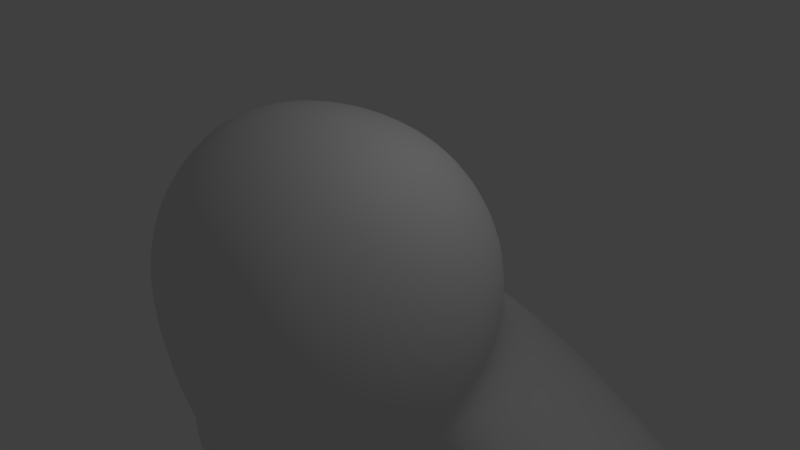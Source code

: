 # Source: Orc.blend  (saved by Blender 2.75.0; exported with 4.5.12 LTS)
import bpy
from mathutils import Matrix  # noqa: F401  (used for matrix-valued properties, if any)

bpy.ops.wm.read_factory_settings(use_empty=True)
scene = bpy.context.scene
scene.name = 'Scene'

# ---- collections
col_collection_1 = bpy.data.collections.new('Collection 1'); scene.collection.children.link(col_collection_1)

# ---- materials (node trees are filled in below, after node groups)
mat_material = bpy.data.materials.new('Material')
mat_material.alpha_threshold = 0.0
mat_material.use_transparent_shadow = False
mat_material.roughness = 0.5
mat_material.line_color = (0.0, 0.0, 0.0, 1.0)

# ---- material node trees

# ---- world
world_world = bpy.data.worlds.new('World'); scene.world = world_world
world_world.color = (0.05088, 0.05088, 0.05088)
world_world.use_sun_shadow = False
world_world.sun_shadow_jitter_overblur = 0.0
world_world.cycles.sampling_method = 'MANUAL'
world_world.cycles.sample_map_resolution = 256

# ---- cameras
cam_camera = bpy.data.cameras.new('Camera')
cam_camera.clip_end = 100.0
cam_camera.lens = 35.0
cam_camera.sensor_width = 32.0
cam_camera.sensor_height = 18.0
cam_camera.ortho_scale = 7.314
cam_camera.dof.focus_distance = 0.0
cam_camera.dof.aperture_fstop = 128.0

# ---- lights
light_lamp = bpy.data.lights.new('Lamp', 'POINT')
light_lamp.transmission_factor = 0.0
light_lamp.cutoff_distance = 30.0
light_lamp.energy = 100.0
light_lamp.shadow_buffer_clip_start = 1.001
light_lamp.shadow_soft_size = 0.1
light_lamp.shadow_maximum_resolution = 0.006
light_lamp.use_absolute_resolution = True
light_lamp.cycles.use_multiple_importance_sampling = False

# ---- meshes
me_cube = bpy.data.meshes.new('Cube')
me_cube.from_pydata([(1.331, 0.9802, -1.13), (1.331, -1.663, -1.992), (1.331, 0.2187, 1.394), (1.331, -2.154, 1.051), (1.537, 0.1712, -1.519), (1.606, -0.6822, -1.815), (1.537, -0.9881, -1.88), (0.8306, 2.128, -1.236), (0.0, 2.266, -1.307), (1.537, 0.8651, -0.4884), (1.606, 0.8129, 0.1625), (1.537, 0.5974, 0.7898), (0.8306, -1.895, -2.757), (0.0, -1.976, -3.05), (1.537, -2.015, -1.098), (1.606, -2.214, -0.2927), (1.537, -2.265, 0.3763), (1.537, -0.4297, 1.572), (1.606, -1.041, 1.574), (1.537, -1.616, 1.4), (0.8306, 0.4083, 1.693), (0.0, 0.4715, 1.793), (0.8306, -2.454, 1.279), (0.0, -2.554, 1.356), (0.9339, 0.947, 1.059), (0.0, 1.063, 1.149), (0.9683, 1.281, 0.2302), (0.0, 1.438, 0.2528), (0.9339, 1.304, -0.6437), (0.0, 1.45, -0.6955), (0.9339, -2.405, -1.812), (0.0, -2.54, -2.095), (0.9683, -2.697, -0.5095), (0.0, -2.859, -0.6008), (0.9339, -2.703, 0.5317), (0.0, -2.85, 0.5835), (1.869, 0.194, -0.804), (1.98, -0.5068, -0.9781), (1.869, -1.239, -1.033), (2.001, 0.05649, 0.05325), (2.133, -0.6999, -0.05601), (2.001, -1.456, -0.1653), (1.869, -0.1626, 0.8987), (1.98, -0.893, 0.8661), (1.869, -1.594, 0.692), (0.9967, -0.3962, 2.014), (1.052, -1.141, 2.052), (0.9967, -1.827, 1.807), (0.0, -0.3906, 2.188), (0.0, -1.182, 2.247), (0.0, -1.903, 1.97), (0.9683, -0.5991, -2.567), (0.0, -0.5729, -2.835), (0.9339, -1.137, -2.778), (0.0, -1.191, -3.122), (3.852, 2.726, -3.069), (3.852, 0.8714, -2.946), (3.852, -0.08448, -3.575), (1.308, 3.562, -2.812), (0.0, 3.741, -2.766), (3.511, 0.6545, -10.25), (2.87, 2.898, -10.28), (1.308, -0.5347, -3.788), (0.0, -0.7869, -3.738), (3.852, 3.642, -5.535), (3.899, 1.388, -6.239), (3.613, -0.134, -3.998), (1.308, 4.072, -5.213), (0.0, 4.259, -5.208), (3.551, 2.556, -12.68), (2.68, 3.221, -12.31), (1.318, -0.6935, -4.15), (0.0, -0.9133, -4.067), (2.87, -0.2283, -9.53), (1.119, 3.415, -10.3), (0.0, 3.474, -10.31), (1.119, -0.9632, -8.232), (0.0, -1.232, -8.107), (2.923, 0.4263, -13.18), (1.245, 3.603, -12.0), (0.0, 3.531, -11.87), (3.092, 3.747, -15.02), (6.526, 1.924, -15.24), (1.205, -0.2213, -14.75), (0.0, -0.2743, -14.96), (0.586, 3.078, -14.91), (0.0, 2.971, -14.81), (0.6037, 2.545, -15.4), (0.0, 2.597, -15.35), (0.586, 1.81, -16.08), (0.0, 1.712, -16.17), (0.0, 3.408, -11.19), (1.24, 3.396, -11.26), (7.364, 2.666, -15.41), (2.586, 2.98, -11.38), (7.917, 2.421, -15.31), (3.245, 0.9262, -11.54), (1.257, 4.2, -14.86), (0.8782, 0.536, -15.46), (0.0, 4.034, -14.33), (4.069, 2.662, -14.46), (3.397, 0.5925, -15.26), (3.808, 3.308, -17.04), (0.9254, 3.163, -17.04), (0.3966, 1.602, -17.04), (1.062, 0.1009, -17.04), (2.339, 3.87, -17.04), (2.532, -0.4607, -17.04), (4.474, 1.807, -17.04), (3.945, 0.246, -17.04), (3.9, 2.976, -21.77), (2.125, 2.881, -21.77), (1.799, 1.848, -21.77), (2.208, 0.6775, -21.59), (2.995, 3.348, -21.77), (3.113, 0.3058, -21.59), (4.309, 1.983, -21.77), (3.983, 0.7728, -21.59), (4.201, 2.854, -22.86), (2.57, 2.843, -22.86), (2.227, 1.911, -22.86), (2.56, 0.9833, -23.18), (3.388, 3.234, -22.86), (3.374, 0.6043, -23.18), (4.533, 1.927, -22.86), (4.191, 0.9952, -23.18), (4.6, 3.61, -24.03), (2.425, 3.762, -24.03), (1.878, 2.466, -24.03), (2.233, 1.107, -24.03), (3.551, 4.236, -24.03), (3.281, 0.4814, -24.03), (4.954, 2.251, -24.03), (4.408, 0.9556, -24.03), (4.544, 2.807, -28.63), (3.406, 3.201, -28.63), (2.938, 2.637, -28.63), (2.941, 1.91, -28.63), (4.072, 3.272, -28.63), (3.413, 1.445, -28.63), (4.547, 2.08, -28.63), (4.079, 1.516, -28.63), (4.574, 2.749, -30.92), (3.467, 3.223, -30.92), (2.96, 2.693, -30.92), (2.911, 1.968, -30.92), (4.135, 3.246, -30.92), (3.35, 1.471, -30.92), (4.525, 2.024, -30.92), (4.018, 1.494, -30.92), (2.795, -2.059, -31.6), (5.212, -1.506, -31.6), (4.018, -2.036, -31.6), (2.795, -2.059, -32.65), (5.212, -1.506, -32.65), (4.018, -2.036, -32.65), (3.032, 3.307, -32.65), (4.207, 3.307, -32.65), (3.7, 3.307, -32.65), (4.525, 2.364, -32.65), (4.018, 2.26, -32.65), (2.94, 2.256, -32.65), (4.525, 1.387, -32.65), (4.018, 1.175, -32.65), (3.035, 1.166, -32.65), (0.0, -0.8501, -3.902), (1.313, -0.6141, -3.969), (0.9756, 0.488, -15.21), (0.9146, -0.1184, -14.97), (0.0, 4.036, -13.55), (0.0, 3.793, -12.69), (3.136, 0.6651, -14.51), (3.267, 0.7205, -14.88), (1.308, 3.886, -4.013), (0.0, 4.069, -3.987), (0.0, -0.1707, -15.16), (3.939, 2.743, -14.09), (3.808, 2.708, -13.72), (4.421, 1.955, -22.31), (4.087, 0.5279, -22.31), (2.384, 0.4743, -22.31), (2.013, 1.88, -22.31), (3.192, 3.291, -22.31), (4.05, 2.915, -22.31), (3.243, 0.09893, -22.31), (2.348, 2.862, -22.31), (5.423, 1.885, -2.558), (5.112, 0.7507, -2.528), (5.652, -0.1933, -3.123), (6.679, 2.696, -4.985), (7.068, 1.538, -4.993), (6.58, 0.4651, -5.313), (3.997, -0.05352, -3.642), (3.968, 0.8603, -2.907), (4.561, 2.901, -5.736), (4.072, 1.828, -6.055), (3.997, 2.025, -3.041), (4.461, 0.6702, -6.064), (4.71, -0.1234, -3.401), (5.641, 3.26, -5.292), (4.71, 1.955, -2.8), (5.5, 0.1056, -5.756), (4.54, 0.8055, -2.718), (7.153, 4.127, -10.82), (6.434, 2.471, -5.114), (6.736, 1.573, -5.12), (6.357, 0.7406, -5.368), (5.628, 2.909, -5.352), (5.519, 0.4617, -5.712), (7.89, 2.619, -14.62), (4.412, 1.798, -5.944), (4.713, 0.8997, -5.951), (4.791, 2.63, -5.696), (7.203, 4.226, -11.18), (7.977, 2.045, -10.91), (7.897, 2.005, -10.56), (8.39, 2.916, -10.98), (8.04, 1.856, -17.69), (8.302, 2.853, -10.63), (7.993, 3.731, -10.73), (8.069, 3.819, -11.09), (8.099, 2.059, -14.45), (7.834, 1.515, -14.31), (7.33, 2.868, -14.72), (7.25, 1.307, -14.28), (6.481, 2.116, -14.54), (6.69, 1.556, -14.38), (6.746, 2.66, -14.68), (8.244, 1.222, -17.49), (7.976, 0.5987, -17.34), (7.471, 1.867, -17.75), (7.408, 0.6104, -17.4), (7.44, 1.263, -17.58), (6.627, 1.277, -17.59), (6.832, 0.6403, -17.4), (6.896, 1.897, -17.75), (0.9718, 2.705, -1.878), (1.597, 1.488, -1.827), (0.0, -0.5413, -3.149), (0.0, 2.926, -1.936), (0.9957, -0.2968, -2.962), (1.655, 0.7075, -1.893), (1.642, 0.1773, -2.123), (1.145, 3.475, -8.8), (3.009, 2.961, -8.809), (3.009, -0.5446, -7.268), (0.0, -1.525, -6.802), (1.145, -1.167, -6.915), (3.688, 0.7583, -9.013), (0.0, 3.663, -8.813), (2.98, 0.5189, -10.45), (2.54, -0.2078, -9.842), (2.43, -0.02384, -11.64), (2.577, 0.331, -12.95), (1.339, -0.8127, -8.706), (0.0, -1.034, -8.6), (0.0, -0.802, -13.31), (0.0, -0.2629, -14.78), (1.625, -0.5731, -13.03), (3.008, 0.9881, -12.53), (1.398, -0.2193, -14.59), (2.798, 0.7425, -11.56), (6.788, 2.461, -15.38), (8.123, 1.868, -15.15), (6.732, 1.372, -15.07), (7.285, 1.126, -14.98), (7.862, 1.331, -15.01), (7.374, -0.05431, -17.22), (7.942, -0.06596, -17.16), (6.798, -0.02482, -17.22), (7.318, 0.2521, -16.11), (6.746, 0.2721, -16.14), (7.891, 0.2316, -16.08), (7.507, 2.564, -17.94), (7.452, 2.87, -16.83), (8.024, 2.85, -16.8), (8.076, 2.552, -17.88), (6.88, 2.891, -16.86), (6.931, 2.594, -17.94), (7.568, 1.286, -17.82), (7.59, 1.713, -17.93), (7.993, 1.705, -17.89), (8.137, 1.257, -17.75), (7.536, 0.6403, -17.64), (7.559, 1.102, -17.77), (8.128, 1.073, -17.7), (7.938, 0.632, -17.59), (7.509, 0.4495, -17.59), (7.911, 0.4413, -17.54), (7.887, -0.02881, -17.41), (7.485, -0.02058, -17.46), (7.986, 1.897, -17.95), (7.583, 1.906, -17.99), (7.608, 2.398, -18.13), (8.011, 2.39, -18.08), (7.769, 1.234, -19.64), (7.747, 0.8075, -19.52), (8.172, 1.226, -19.59), (8.316, 0.7783, -19.45), (7.738, 0.6235, -19.47), (7.715, 0.1616, -19.34), (8.306, 0.5944, -19.4), (8.117, 0.1534, -19.3), (8.09, -0.03735, -19.25), (7.688, -0.02911, -19.29), (8.066, -0.5075, -19.12), (7.664, -0.4992, -19.16), (7.762, 1.427, -19.69), (8.164, 1.419, -19.65), (7.787, 1.92, -19.83), (8.189, 1.911, -19.78), (7.774, 0.2627, -18.22), (7.756, 0.3097, -18.05), (7.833, 0.1031, -18.79), (7.816, 0.1501, -18.62), (7.792, -0.32, -18.49), (7.809, -0.367, -18.66), (7.732, -0.1604, -17.92), (7.75, -0.2074, -18.09), (8.176, 0.2545, -18.17), (8.159, 0.3015, -18.01), (8.236, 0.09491, -18.74), (8.218, 0.1419, -18.57), (8.152, -0.2157, -18.04), (8.135, -0.1687, -17.88), (8.212, -0.3752, -18.61), (8.194, -0.3282, -18.44), (7.801, 0.4534, -18.27), (7.783, 0.5004, -18.1), (7.86, 0.2939, -18.84), (7.843, 0.3409, -18.67), (8.245, 0.3326, -18.63), (8.263, 0.2856, -18.79), (8.185, 0.4922, -18.06), (8.203, 0.4452, -18.22), (7.824, 0.9153, -18.4), (7.806, 0.9623, -18.23), (7.883, 0.7558, -18.96), (7.866, 0.8028, -18.8), (8.392, 0.8862, -18.33), (8.375, 0.9332, -18.16), (8.452, 0.7266, -18.9), (8.434, 0.7736, -18.73), (7.855, 1.526, -18.56), (7.838, 1.573, -18.4), (7.915, 1.367, -19.13), (7.897, 1.414, -18.97), (7.875, 0.9867, -18.85), (7.893, 0.9397, -19.01), (7.815, 1.146, -18.28), (7.833, 1.099, -18.45), (8.258, 1.518, -18.52), (8.24, 1.565, -18.35), (8.317, 1.358, -19.09), (8.3, 1.405, -18.92), (8.402, 1.07, -18.38), (8.384, 1.117, -18.21), (8.461, 0.9106, -18.95), (8.444, 0.9576, -18.78), (8.258, 2.25, -18.54), (8.275, 2.203, -18.71), (8.318, 2.091, -19.11), (8.335, 2.044, -19.28), (7.915, 2.099, -19.16), (7.933, 2.052, -19.32), (7.855, 2.258, -18.59), (7.873, 2.211, -18.76), (8.25, 1.711, -18.58), (8.233, 1.758, -18.41), (8.31, 1.551, -19.14), (8.292, 1.598, -18.98), (7.848, 1.719, -18.62), (7.83, 1.766, -18.45), (7.907, 1.559, -19.19), (7.89, 1.606, -19.02), (6.789, -1.053, -15.08), (6.784, -1.346, -15.74), (7.049, -1.05, -15.02), (7.288, -1.095, -15.06), (7.037, -1.367, -15.73), (7.291, -1.388, -15.72), (6.931, -0.2752, -14.92), (6.924, 0.08232, -14.93), (6.918, -0.3016, -15.8), (6.925, -0.625, -15.72), (7.243, -0.3278, -14.85), (7.279, 0.02288, -14.84), (7.561, -0.3287, -14.9), (7.639, 0.02124, -14.9), (7.301, -0.3329, -15.78), (7.245, -0.6518, -15.7), (7.678, -0.3703, -15.76), (7.564, -0.6791, -15.69), (0.5364, -1.038, -4.634), (2.965, -0.898, -6.881), (0.4004, -1.623, -6.564), (1.638, -1.461, -6.758), (1.227, 3.656, -7.152), (3.431, -0.2775, -5.905), (0.0, 3.842, -7.18), (3.431, 3.15, -7.258), (0.0, -1.354, -5.436), (3.794, 1.073, -7.626), (3.23, -0.7286, -5.602), (0.2946, -1.45, -5.62), (2.755, -1.171, -5.573), (1.989, -1.245, -5.397), (1.378, -1.403, -5.578), (2.599, -1.225, -6.001), (1.266, -1.553, -6.009), (1.314, -1.607, -6.438), (1.8, -1.455, -6.033), (1.876, -1.533, -6.526), (2.488, -1.286, -6.458), (8.279, 3.864, -11.54), (7.958, 3.66, -10.37), (8.27, 2.768, -10.24), (8.657, 2.912, -11.37), (7.854, 1.904, -10.14), (8.177, 1.993, -11.25), (7.266, 4.293, -11.66), (7.104, 4.061, -10.47), (6.957, 1.577, -10.15), (7.122, 1.647, -11.26), (5.793, 2.872, -10.38), (5.731, 3.028, -11.55), (6.109, 2.076, -11.38), (6.103, 1.978, -10.24), (6.208, 3.736, -10.47), (6.211, 3.946, -11.66), (7.017, 1.684, -10.57), (7.071, 1.717, -10.92), (5.869, 2.96, -10.76), (5.884, 3.027, -11.12), (6.204, 2.124, -11.01), (6.177, 2.08, -10.66), (6.273, 3.808, -10.83), (6.298, 3.898, -11.19), (5.212, -1.506, -32.65), (4.018, -2.036, -32.65), (2.795, -2.059, -32.65), (4.207, 3.307, -32.65), (3.7, 3.307, -32.65), (3.032, 3.307, -32.65), (4.525, 1.387, -32.65), (4.525, 2.364, -32.65), (2.94, 2.256, -32.65), (3.035, 1.166, -32.65), (6.703, 4.413, -9.028), (5.951, 3.825, -6.418), (7.208, 3.174, -6.125), (7.985, 3.78, -8.807), (7.675, 1.802, -6.064), (8.457, 2.412, -8.674), (7.076, 0.5128, -6.268), (7.84, 1.106, -8.703), (5.764, 0.06141, -6.621), (6.497, 0.6302, -8.883), (5.362, 3.939, -9.207), (4.639, 3.375, -6.771), (4.507, 0.7128, -6.915), (5.215, 1.263, -9.105), (4.745, 2.633, -9.237), (4.041, 2.085, -6.976), (8.537, 3.845, -12.28), (8.997, 2.697, -12.07), (7.305, 4.361, -12.43), (8.414, 1.589, -11.91), (7.129, 1.17, -11.91), (6.021, 3.942, -12.42), (5.897, 1.686, -12.05), (5.437, 2.834, -12.27), (2.566, 3.389, -12.5), (3.295, 2.782, -12.81), (1.366, 3.738, -12.24), (0.3253, 3.672, -12.14), (2.911, 3.869, -14.77), (1.376, 4.282, -14.64), (2.68, 3.626, -13.29), (0.3253, 3.911, -12.82), (1.32, 4.255, -13.71), (3.51, 2.922, -13.68), (3.728, 2.879, -14.3), (0.3253, 4.131, -14.19), (2.764, 3.803, -13.94), (0.3253, 4.132, -13.54), (1.343, 4.016, -12.97), (3.619, 2.954, -13.99), (3.733, -0.1092, -3.787), (3.852, 3.184, -4.302), (6.578, 0.2802, -4.095), (6.761, 1.144, -3.62), (6.628, 2.307, -3.63), (4.229, 0.02855, -4.853), (4.279, 2.903, -4.389), (5.776, -0.2887, -4.437), (5.846, 3.048, -3.905), (0.0, 3.441, -10.74), (1.178, 3.406, -10.78), (3.38, 0.7886, -10.89), (2.73, 2.939, -10.82), (1.48, -0.6945, -10.4), (2.89, 0.6292, -11.0), (2.486, -0.117, -10.73), (0.0, -0.9196, -10.45), (2.658, 2.959, -11.1), (2.458, -0.07044, -11.18), (0.0, -0.8608, -11.96), (0.0, 3.425, -10.96), (1.209, 3.401, -11.02), (3.312, 0.8574, -11.21), (1.553, -0.6338, -11.78), (2.844, 0.6859, -11.28), (1.644, -0.7381, -13.03), (-0.01621, -0.9487, -13.32), (-0.01659, -0.4103, -14.77), (1.412, -0.247, -14.58), (1.57, -0.8005, -11.77), (-0.01595, -1.016, -11.95), (-0.01855, -0.8786, -13.16), (1.642, -0.668, -12.87), (1.354, -0.9909, -8.689), (-0.01309, -1.219, -8.592), (-0.01706, -0.9826, -10.47), (1.495, -0.7612, -10.4), (1.497, -0.8671, -10.38), (-0.01468, -1.088, -10.44), (-0.01803, -0.9307, -11.98), (1.568, -0.7156, -11.79), (0.0, 0.147, -16.27), (0.0, 1.553, -16.74), (0.5025, 1.646, -16.64), (0.0, 0.0829, -16.04), (0.7947, 0.342, -16.09), (0.8921, 0.28, -15.85), (0.9895, -0.1734, -15.62), (0.0, -0.2228, -15.83)], [], [(44, 19, 3, 16), (2, 11, 24, 20), (20, 24, 25, 21), (11, 10, 26, 24), (24, 26, 27, 25), (10, 9, 28, 26), (26, 28, 29, 27), (9, 0, 7, 28), (28, 7, 8, 29), (1, 14, 30, 12), (12, 30, 31, 13), (14, 15, 32, 30), (30, 32, 33, 31), (15, 16, 34, 32), (32, 34, 35, 33), (16, 3, 22, 34), (34, 22, 23, 35), (6, 38, 14, 1), (38, 41, 15, 14), (41, 44, 16, 15), (0, 9, 36, 4), (4, 36, 37, 5), (5, 37, 38, 6), (9, 10, 39, 36), (36, 39, 40, 37), (37, 40, 41, 38), (10, 11, 42, 39), (39, 42, 43, 40), (40, 43, 44, 41), (11, 2, 17, 42), (42, 17, 18, 43), (43, 18, 19, 44), (19, 47, 22, 3), (47, 50, 23, 22), (2, 20, 45, 17), (17, 45, 46, 18), (18, 46, 47, 19), (20, 21, 48, 45), (45, 48, 49, 46), (46, 49, 50, 47), (236, 237, 55, 58), (240, 238, 63, 62), (242, 240, 62, 57), (241, 242, 57, 56), (5, 6, 53, 51), (51, 53, 54, 52), (6, 1, 12, 53), (53, 12, 13, 54), (488, 166, 71, 66), (191, 201, 208, 206), (174, 173, 67, 68), (166, 165, 72, 71), (237, 241, 56, 55), (239, 236, 58, 59), (247, 246, 77, 76), (244, 248, 60, 61), (243, 244, 61, 74), (245, 247, 76, 73), (173, 489, 64, 67), (202, 198, 188, 187), (76, 77, 255, 254), (91, 92, 79, 80), (69, 96, 261, 259), (92, 94, 70, 79), (249, 243, 74, 75), (248, 245, 73, 60), (89, 87, 104, 105), (99, 97, 85, 86), (100, 101, 109, 108), (167, 168, 535, 534), (84, 83, 260, 257), (94, 96, 69, 70), (85, 87, 88, 86), (87, 89, 90, 88), (168, 171, 78, 83), (177, 176, 487, 481), (505, 510, 96, 94), (60, 73, 251, 250), (509, 505, 94, 92), (73, 76, 254, 251), (508, 509, 92, 91), (83, 78, 253, 260), (81, 97, 477, 476), (176, 172, 101, 100), (168, 175, 536, 535), (176, 100, 482, 487), (85, 97, 106, 103), (87, 85, 103, 104), (81, 100, 108, 102), (97, 81, 102, 106), (98, 89, 105, 107), (101, 98, 107, 109), (106, 102, 110, 114), (109, 107, 115, 117), (102, 108, 116, 110), (107, 105, 113, 115), (104, 103, 111, 112), (103, 106, 114, 111), (108, 109, 117, 116), (105, 104, 112, 113), (178, 179, 125, 124), (180, 181, 120, 121), (182, 183, 118, 122), (179, 184, 123, 125), (183, 178, 124, 118), (184, 180, 121, 123), (181, 185, 119, 120), (185, 182, 122, 119), (120, 119, 127, 128), (119, 122, 130, 127), (124, 125, 133, 132), (121, 120, 128, 129), (122, 118, 126, 130), (125, 123, 131, 133), (118, 124, 132, 126), (123, 121, 129, 131), (126, 132, 140, 134), (131, 129, 137, 139), (128, 127, 135, 136), (127, 130, 138, 135), (132, 133, 141, 140), (129, 128, 136, 137), (130, 126, 134, 138), (133, 131, 139, 141), (137, 136, 144, 145), (138, 134, 142, 146), (141, 139, 147, 149), (134, 140, 148, 142), (139, 137, 145, 147), (136, 135, 143, 144), (135, 138, 146, 143), (140, 141, 149, 148), (148, 149, 152, 151), (149, 147, 150, 152), (438, 439, 155, 154), (439, 440, 153, 155), (159, 160, 158, 157), (160, 161, 156, 158), (441, 157, 158, 442), (442, 158, 156, 443), (163, 164, 161, 160), (162, 163, 160, 159), (154, 155, 163, 162), (155, 153, 164, 163), (438, 444, 148, 151), (444, 445, 142, 148), (445, 441, 146, 142), (443, 156, 161, 446), (446, 161, 164, 447), (447, 164, 153, 440), (100, 81, 476, 482), (169, 170, 479, 485), (83, 84, 175, 168), (98, 167, 534, 533), (69, 78, 171, 177), (177, 171, 172, 176), (70, 69, 473, 472), (170, 80, 475, 479), (80, 79, 474, 475), (99, 169, 485, 483), (98, 101, 172, 167), (167, 172, 171, 168), (111, 114, 182, 185), (112, 111, 185, 181), (115, 113, 180, 184), (110, 116, 178, 183), (117, 115, 184, 179), (114, 110, 183, 182), (113, 112, 181, 180), (116, 117, 179, 178), (491, 490, 191, 190), (492, 491, 190, 189), (496, 200, 186, 492), (495, 201, 191, 490), (189, 190, 205, 204), (200, 202, 187, 186), (55, 56, 193, 196), (66, 65, 195, 197), (488, 66, 197, 493), (489, 55, 196, 494), (56, 57, 192, 193), (65, 64, 194, 195), (196, 193, 202, 200), (199, 189, 204, 207), (493, 197, 201, 495), (494, 196, 200, 496), (193, 192, 198, 202), (197, 195, 210, 211), (468, 470, 226, 224), (455, 457, 422, 418), (467, 468, 224, 222), (471, 469, 227, 225), (201, 197, 211, 208), (194, 199, 207, 212), (190, 191, 206, 205), (195, 194, 212, 210), (458, 448, 421, 428), (426, 423, 431, 434), (457, 461, 427, 422), (448, 451, 415, 421), (461, 462, 424, 427), (466, 464, 209, 223), (465, 467, 222, 221), (469, 466, 223, 227), (93, 95, 275, 274), (95, 263, 228, 217), (262, 93, 274, 277), (82, 262, 235, 233), (453, 455, 418, 416), (462, 458, 428, 424), (470, 471, 225, 226), (451, 453, 416, 415), (308, 307, 309, 310), (304, 303, 305, 306), (234, 233, 232, 231), (233, 235, 230, 232), (264, 82, 233, 234), (234, 231, 267, 269), (263, 266, 229, 228), (266, 265, 386, 388), (8, 7, 236, 239), (0, 4, 241, 237), (4, 5, 242, 241), (5, 51, 240, 242), (51, 52, 238, 240), (7, 0, 237, 236), (402, 398, 245, 248), (399, 397, 243, 249), (401, 246, 395, 404), (397, 400, 244, 243), (400, 402, 248, 244), (261, 252, 253, 259), (252, 258, 260, 253), (506, 511, 258, 252), (512, 506, 252, 261), (78, 69, 259, 253), (499, 60, 250, 502), (224, 226, 264, 265), (221, 222, 266, 263), (222, 224, 265, 266), (226, 225, 82, 264), (225, 227, 262, 82), (223, 209, 95, 93), (209, 221, 263, 95), (227, 223, 93, 262), (229, 266, 272, 268), (264, 234, 269, 271), (385, 381, 375, 377), (300, 299, 301, 302), (277, 274, 273, 278), (274, 275, 276, 273), (235, 262, 277, 278), (95, 217, 276, 275), (296, 295, 297, 298), (230, 235, 278, 273), (373, 364, 309, 307), (230, 280, 279, 232), (217, 281, 280, 230), (228, 282, 281, 217), (232, 279, 282, 228), (313, 321, 303, 304), (232, 284, 283, 231), (228, 285, 284, 232), (229, 286, 285, 228), (231, 283, 286, 229), (362, 369, 308, 310), (229, 288, 287, 231), (268, 289, 288, 229), (267, 290, 289, 268), (231, 287, 290, 267), (329, 337, 299, 300), (230, 292, 291, 217), (273, 293, 292, 230), (276, 294, 293, 273), (217, 291, 294, 276), (345, 353, 297, 295), (341, 332, 302, 301), (357, 348, 296, 298), (325, 316, 306, 305), (280, 281, 352, 344), (294, 291, 368, 359), (283, 284, 336, 328), (339, 334, 331, 342), (371, 366, 363, 374), (355, 350, 347, 358), (323, 318, 315, 326), (288, 289, 324, 320), (289, 290, 317, 324), (319, 323, 326, 322), (321, 325, 305, 303), (318, 311, 314, 315), (290, 287, 312, 317), (316, 313, 304, 306), (311, 319, 322, 314), (284, 285, 340, 336), (285, 286, 333, 340), (335, 339, 342, 338), (337, 341, 301, 299), (334, 327, 330, 331), (286, 283, 328, 333), (332, 329, 300, 302), (327, 335, 338, 330), (281, 282, 356, 352), (282, 279, 349, 356), (351, 355, 358, 354), (353, 357, 298, 297), (350, 343, 346, 347), (279, 280, 344, 349), (348, 345, 295, 296), (343, 351, 354, 346), (291, 292, 372, 368), (292, 293, 365, 372), (367, 371, 374, 370), (369, 373, 307, 308), (360, 367, 370, 361), (293, 294, 359, 365), (366, 360, 361, 363), (364, 362, 310, 309), (318, 323, 324, 317), (316, 325, 326, 315), (323, 319, 320, 324), (325, 321, 322, 326), (319, 311, 312, 320), (321, 313, 314, 322), (311, 318, 317, 312), (313, 316, 315, 314), (334, 339, 340, 333), (332, 341, 342, 331), (339, 335, 336, 340), (341, 337, 338, 342), (335, 327, 328, 336), (337, 329, 330, 338), (327, 334, 333, 328), (329, 332, 331, 330), (350, 355, 356, 349), (348, 357, 358, 347), (355, 351, 352, 356), (357, 353, 354, 358), (351, 343, 344, 352), (353, 345, 346, 354), (343, 350, 349, 344), (345, 348, 347, 346), (366, 371, 372, 365), (364, 373, 374, 363), (371, 367, 368, 372), (373, 369, 370, 374), (360, 366, 365, 359), (362, 364, 363, 361), (367, 360, 359, 368), (369, 362, 361, 370), (287, 288, 320, 312), (267, 270, 271, 269), (268, 272, 270, 267), (384, 390, 379, 376), (271, 270, 389, 383), (392, 387, 378, 380), (381, 384, 376, 375), (387, 385, 377, 378), (377, 375, 376, 379), (378, 377, 379, 380), (390, 392, 380, 379), (270, 272, 391, 389), (272, 266, 388, 391), (265, 264, 382, 386), (382, 383, 384, 381), (381, 385, 386, 382), (385, 387, 388, 386), (383, 389, 390, 384), (389, 391, 392, 390), (387, 392, 391, 388), (264, 271, 383, 382), (396, 394, 413, 412), (394, 403, 408, 413), (246, 247, 396, 395), (247, 245, 394, 396), (66, 71, 406, 405), (245, 398, 403, 394), (71, 393, 407, 406), (71, 72, 393), (64, 65, 402, 400), (67, 64, 400, 397), (72, 401, 404, 393), (68, 67, 397, 399), (65, 66, 398, 402), (408, 411, 412, 413), (411, 409, 410, 412), (406, 407, 409, 411), (405, 406, 411, 408), (404, 395, 410, 409), (393, 404, 409, 407), (395, 396, 412, 410), (398, 66, 403), (403, 66, 405, 408), (220, 216, 417, 414), (216, 214, 419, 417), (213, 220, 414, 420), (430, 215, 418, 422), (432, 435, 427, 424), (436, 432, 424, 428), (437, 213, 420, 429), (435, 430, 422, 427), (464, 465, 221, 209), (434, 431, 430, 435), (428, 421, 203, 436), (436, 203, 213, 437), (429, 425, 433, 437), (437, 433, 432, 436), (425, 426, 434, 433), (433, 434, 435, 432), (423, 419, 214, 431), (431, 214, 215, 430), (421, 415, 219, 203), (203, 219, 220, 213), (416, 418, 215, 218), (218, 215, 214, 216), (415, 416, 218, 219), (219, 218, 216, 220), (147, 447, 440, 150), (145, 446, 447, 147), (144, 443, 446, 145), (159, 157, 441, 445), (162, 159, 445, 444), (154, 162, 444, 438), (143, 442, 443, 144), (146, 441, 442, 143), (152, 150, 440, 439), (151, 152, 439, 438), (204, 205, 452, 450), (450, 452, 453, 451), (210, 212, 459, 463), (463, 459, 458, 462), (205, 206, 454, 452), (452, 454, 455, 453), (211, 210, 463, 460), (460, 463, 462, 461), (207, 204, 450, 449), (449, 450, 451, 448), (208, 211, 460, 456), (456, 460, 461, 457), (212, 207, 449, 459), (459, 449, 448, 458), (206, 208, 456, 454), (454, 456, 457, 455), (414, 417, 465, 464), (426, 425, 471, 470), (429, 420, 466, 469), (417, 419, 467, 465), (420, 414, 464, 466), (425, 429, 469, 471), (419, 423, 468, 467), (423, 426, 470, 468), (480, 484, 476, 477), (484, 487, 482, 476), (485, 480, 477, 483), (475, 474, 486, 479), (479, 486, 480, 485), (472, 473, 481, 478), (478, 481, 487, 484), (474, 472, 478, 486), (486, 478, 484, 480), (69, 177, 481, 473), (79, 70, 472, 474), (97, 99, 483, 477), (194, 494, 496, 199), (192, 493, 495, 198), (64, 489, 494, 194), (57, 488, 493, 192), (198, 495, 490, 188), (199, 496, 492, 189), (186, 187, 491, 492), (187, 188, 490, 491), (58, 55, 489, 173), (62, 63, 165, 166), (59, 58, 173, 174), (57, 62, 166, 488), (510, 499, 502, 512), (250, 251, 503, 502), (251, 254, 501, 503), (75, 74, 498, 497), (74, 61, 500, 498), (61, 60, 499, 500), (96, 510, 512, 261), (502, 503, 506, 512), (503, 501, 511, 506), (497, 498, 509, 508), (498, 500, 505, 509), (500, 499, 510, 505), (513, 514, 515, 516), (256, 514, 513, 258), (257, 515, 514, 256), (260, 516, 515, 257), (258, 513, 516, 260), (517, 518, 519, 520), (507, 518, 517, 511), (256, 519, 518, 507), (258, 520, 519, 256), (511, 517, 520, 258), (521, 522, 523, 524), (255, 522, 521, 254), (504, 523, 522, 255), (501, 524, 523, 504), (254, 521, 524, 501), (525, 526, 527, 528), (504, 526, 525, 501), (507, 527, 526, 504), (511, 528, 527, 507), (501, 525, 528, 511), (533, 529, 530, 531), (534, 532, 529, 533), (535, 536, 532, 534), (90, 89, 531, 530), (89, 98, 533, 531)])
me_cube.polygons.foreach_set('use_smooth', [True] * 512)
me_cube.materials.append(mat_material)
me_cube.use_remesh_preserve_volume = False
me_cube.use_remesh_preserve_attributes = False
me_cube.use_mirror_vertex_groups = False
me_cube.update()

# ---- objects
ob_cube = bpy.data.objects.new('Cube', me_cube)
ob_lamp = bpy.data.objects.new('Lamp', light_lamp)
ob_camera = bpy.data.objects.new('Camera', cam_camera)

# ---- transforms, parenting, visibility, modifiers, constraints
ob_cube.location = (0.0, 0.0, 0.0)
ob_cube.lock_rotations_4d = False
ob_cube.empty_display_type = 'ARROWS'
ob_cube.lineart.crease_threshold = 0.0
_m = ob_cube.modifiers.new('Mirror', 'MIRROR')
_m.use_clip = True
_m = ob_cube.modifiers.new('Subsurf', 'SUBSURF')
_m.uv_smooth = 'PRESERVE_CORNERS'
_m.quality = 2
_m.show_only_control_edges = False
ob_lamp.location = (4.076, 1.005, 5.904)
ob_lamp.rotation_euler = (0.6503, 0.05522, 1.866)
ob_lamp.lock_rotations_4d = False
ob_lamp.empty_display_type = 'ARROWS'
ob_lamp.color = (0.0, 0.0, 0.0, 0.0)
ob_lamp.lineart.crease_threshold = 0.0
ob_camera.location = (7.481, -6.508, 5.344)
ob_camera.rotation_euler = (1.109, 0.01082, 0.8149)
ob_camera.lock_rotations_4d = False
ob_camera.empty_display_type = 'ARROWS'
ob_camera.color = (0.0, 0.0, 0.0, 0.0)
ob_camera.display_type = 'WIRE'
ob_camera.lineart.crease_threshold = 0.0

# ---- collection membership
col_collection_1.objects.link(ob_cube)
col_collection_1.objects.link(ob_lamp)
col_collection_1.objects.link(ob_camera)

# ---- scene / render settings (as saved in the file)
scene.camera = ob_camera
scene.frame_start = 1; scene.frame_end = 250; scene.frame_set(1)
scene.render.engine = 'BLENDER_EEVEE_NEXT'
scene.render.resolution_percentage = 50
scene.render.dither_intensity = 0.0
scene.cycles.use_denoising = False
scene.cycles.samples = 10
scene.cycles.sampling_pattern = 'TABULATED_SOBOL'
scene.cycles.light_sampling_threshold = 0.0
scene.cycles.use_adaptive_sampling = False
scene.cycles.use_light_tree = False
scene.cycles.blur_glossy = 0.0
scene.cycles.pixel_filter_type = 'GAUSSIAN'
scene.cycles.sample_clamp_indirect = 0.0
scene.view_settings.view_transform = 'Standard'
bpy.context.view_layer.update()
